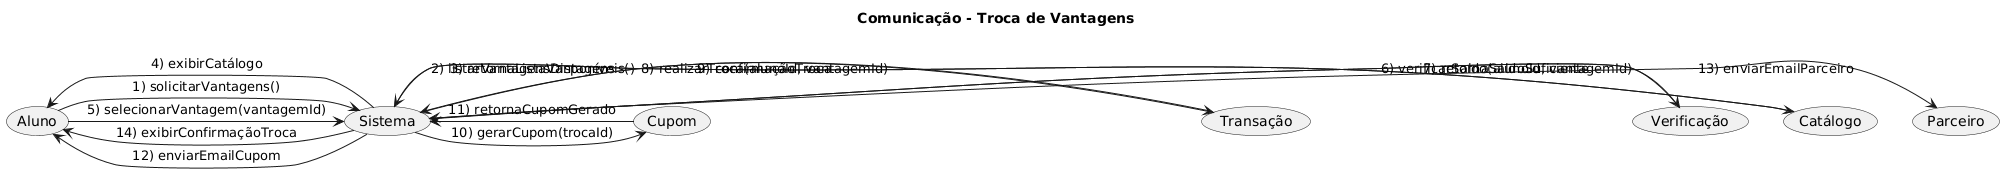

The diagram above was rendered by PlantUML. Its source (embedded in the PNG):
@startuml
title Comunicação - Troca de Vantagens

(Aluno) as A
(Sistema) as S
(Catálogo) as C
(Verificação) as V
(Transação) as T
(Cupom) as CP
(Parceiro) as P

A -> S: 1) solicitarVantagens()
S -> C: 2) listarVantagensDisponíveis()
C -> S: 3) retornaListaVantagens
S -> A: 4) exibirCatálogo

A -> S: 5) selecionarVantagem(vantagemId)
S -> V: 6) verificarSaldo(alunoId, vantagemId)
V -> S: 7) retornaSaldoSuficiente
S -> T: 8) realizarTroca(alunoId, vantagemId)
T -> S: 9) confirmaçãoTroca
S -> CP: 10) gerarCupom(trocaId)
CP -> S: 11) retornaCupomGerado
S -> A: 12) enviarEmailCupom
S -> P: 13) enviarEmailParceiro
S -> A: 14) exibirConfirmaçãoTroca
@enduml